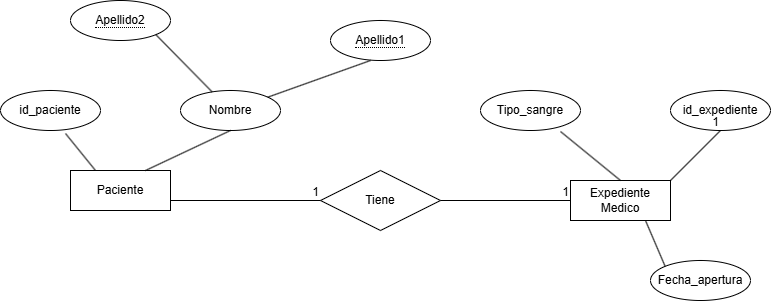

The diagram above was exported from draw.io. Its source (the exported page's mxGraphModel, read from the mxfile embedded in the PNG):
<mxGraphModel dx="1414" dy="777" grid="1" gridSize="10" guides="1" tooltips="1" connect="1" arrows="1" fold="1" page="1" pageScale="1" pageWidth="827" pageHeight="1169" math="0" shadow="0">
  <root>
    <mxCell id="0" />
    <mxCell id="1" parent="0" />
    <mxCell id="Mw2m4hwt-OV5KlB7zGNw-1" parent="1" style="whiteSpace=wrap;html=1;align=center;" value="Paciente" vertex="1">
      <mxGeometry height="40" width="100" x="120" y="210" as="geometry" />
    </mxCell>
    <mxCell id="Mw2m4hwt-OV5KlB7zGNw-2" parent="1" style="whiteSpace=wrap;html=1;align=center;" value="Expediente Medico" vertex="1">
      <mxGeometry height="40" width="100" x="620" y="220" as="geometry" />
    </mxCell>
    <mxCell id="Mw2m4hwt-OV5KlB7zGNw-3" parent="1" style="ellipse;whiteSpace=wrap;html=1;align=center;" value="id_paciente" vertex="1">
      <mxGeometry height="40" width="100" x="50" y="130" as="geometry" />
    </mxCell>
    <mxCell id="Mw2m4hwt-OV5KlB7zGNw-4" parent="1" style="ellipse;whiteSpace=wrap;html=1;align=center;" value="Nombre" vertex="1">
      <mxGeometry height="40" width="100" x="230" y="130" as="geometry" />
    </mxCell>
    <mxCell id="Mw2m4hwt-OV5KlB7zGNw-5" parent="1" style="ellipse;whiteSpace=wrap;html=1;align=center;" value="&lt;span style=&quot;border-bottom: 1px dotted;&quot;&gt;Apellido1&lt;/span&gt;" vertex="1">
      <mxGeometry height="40" width="100" x="380" y="60" as="geometry" />
    </mxCell>
    <mxCell id="Mw2m4hwt-OV5KlB7zGNw-6" parent="1" style="ellipse;whiteSpace=wrap;html=1;align=center;" value="&lt;span style=&quot;border-bottom: 1px dotted;&quot;&gt;Apellido2&lt;/span&gt;" vertex="1">
      <mxGeometry height="40" width="100" x="120" y="40" as="geometry" />
    </mxCell>
    <mxCell id="Mw2m4hwt-OV5KlB7zGNw-7" parent="1" style="ellipse;whiteSpace=wrap;html=1;align=center;" value="Tipo_sangre" vertex="1">
      <mxGeometry height="40" width="100" x="530" y="130" as="geometry" />
    </mxCell>
    <mxCell id="Mw2m4hwt-OV5KlB7zGNw-8" parent="1" style="ellipse;whiteSpace=wrap;html=1;align=center;" value="id_expediente" vertex="1">
      <mxGeometry height="40" width="100" x="720" y="130" as="geometry" />
    </mxCell>
    <mxCell id="Mw2m4hwt-OV5KlB7zGNw-9" parent="1" style="ellipse;whiteSpace=wrap;html=1;align=center;" value="Fecha_apertura" vertex="1">
      <mxGeometry height="40" width="100" x="700" y="300" as="geometry" />
    </mxCell>
    <mxCell id="Mw2m4hwt-OV5KlB7zGNw-10" parent="1" style="shape=rhombus;perimeter=rhombusPerimeter;whiteSpace=wrap;html=1;align=center;" value="Tiene" vertex="1">
      <mxGeometry height="60" width="120" x="370" y="210" as="geometry" />
    </mxCell>
    <mxCell id="Mw2m4hwt-OV5KlB7zGNw-11" edge="1" parent="1" source="Mw2m4hwt-OV5KlB7zGNw-1" style="endArrow=none;html=1;rounded=0;entryX=0;entryY=0.5;entryDx=0;entryDy=0;exitX=1;exitY=0.75;exitDx=0;exitDy=0;" target="Mw2m4hwt-OV5KlB7zGNw-10" value="">
      <mxGeometry relative="1" as="geometry">
        <mxPoint x="150" y="370" as="sourcePoint" />
        <mxPoint x="310" y="370" as="targetPoint" />
      </mxGeometry>
    </mxCell>
    <mxCell id="Mw2m4hwt-OV5KlB7zGNw-12" connectable="0" parent="Mw2m4hwt-OV5KlB7zGNw-11" style="resizable=0;html=1;whiteSpace=wrap;align=right;verticalAlign=bottom;" value="1" vertex="1">
      <mxGeometry relative="1" x="1" as="geometry" />
    </mxCell>
    <mxCell id="Mw2m4hwt-OV5KlB7zGNw-14" edge="1" parent="1" source="Mw2m4hwt-OV5KlB7zGNw-10" style="endArrow=none;html=1;rounded=0;entryX=0;entryY=0.5;entryDx=0;entryDy=0;exitX=1;exitY=0.5;exitDx=0;exitDy=0;" target="Mw2m4hwt-OV5KlB7zGNw-2" value="">
      <mxGeometry relative="1" as="geometry">
        <mxPoint x="240" y="380" as="sourcePoint" />
        <mxPoint x="400" y="380" as="targetPoint" />
      </mxGeometry>
    </mxCell>
    <mxCell id="Mw2m4hwt-OV5KlB7zGNw-15" connectable="0" parent="Mw2m4hwt-OV5KlB7zGNw-14" style="resizable=0;html=1;whiteSpace=wrap;align=right;verticalAlign=bottom;" value="1" vertex="1">
      <mxGeometry relative="1" x="1" as="geometry" />
    </mxCell>
    <mxCell id="Mw2m4hwt-OV5KlB7zGNw-16" edge="1" parent="1" source="Mw2m4hwt-OV5KlB7zGNw-2" style="endArrow=none;html=1;rounded=0;entryX=0.5;entryY=1;entryDx=0;entryDy=0;exitX=1;exitY=0;exitDx=0;exitDy=0;" target="Mw2m4hwt-OV5KlB7zGNw-8" value="">
      <mxGeometry relative="1" as="geometry">
        <mxPoint x="340" y="400" as="sourcePoint" />
        <mxPoint x="500" y="400" as="targetPoint" />
      </mxGeometry>
    </mxCell>
    <mxCell id="Mw2m4hwt-OV5KlB7zGNw-17" connectable="0" parent="Mw2m4hwt-OV5KlB7zGNw-16" style="resizable=0;html=1;whiteSpace=wrap;align=right;verticalAlign=bottom;" value="1" vertex="1">
      <mxGeometry relative="1" x="1" as="geometry" />
    </mxCell>
    <mxCell id="Mw2m4hwt-OV5KlB7zGNw-18" edge="1" parent="1" source="Mw2m4hwt-OV5KlB7zGNw-2" style="endArrow=none;html=1;rounded=0;entryX=0.8;entryY=1.025;entryDx=0;entryDy=0;entryPerimeter=0;exitX=0.5;exitY=0;exitDx=0;exitDy=0;" target="Mw2m4hwt-OV5KlB7zGNw-7" value="">
      <mxGeometry relative="1" as="geometry">
        <mxPoint x="380" y="370" as="sourcePoint" />
        <mxPoint x="540" y="370" as="targetPoint" />
      </mxGeometry>
    </mxCell>
    <mxCell id="Mw2m4hwt-OV5KlB7zGNw-19" edge="1" parent="1" source="Mw2m4hwt-OV5KlB7zGNw-2" style="endArrow=none;html=1;rounded=0;entryX=0;entryY=0;entryDx=0;entryDy=0;exitX=0.75;exitY=1;exitDx=0;exitDy=0;" target="Mw2m4hwt-OV5KlB7zGNw-9" value="">
      <mxGeometry relative="1" as="geometry">
        <mxPoint x="380" y="450" as="sourcePoint" />
        <mxPoint x="540" y="450" as="targetPoint" />
      </mxGeometry>
    </mxCell>
    <mxCell id="Mw2m4hwt-OV5KlB7zGNw-20" edge="1" parent="1" source="Mw2m4hwt-OV5KlB7zGNw-1" style="endArrow=none;html=1;rounded=0;entryX=0.5;entryY=1;entryDx=0;entryDy=0;exitX=0.75;exitY=0;exitDx=0;exitDy=0;" target="Mw2m4hwt-OV5KlB7zGNw-4" value="">
      <mxGeometry relative="1" as="geometry">
        <mxPoint x="50" y="430" as="sourcePoint" />
        <mxPoint x="210" y="430" as="targetPoint" />
      </mxGeometry>
    </mxCell>
    <mxCell id="Mw2m4hwt-OV5KlB7zGNw-21" edge="1" parent="1" source="Mw2m4hwt-OV5KlB7zGNw-1" style="endArrow=none;html=1;rounded=0;entryX=0.65;entryY=1.075;entryDx=0;entryDy=0;entryPerimeter=0;exitX=0.25;exitY=0;exitDx=0;exitDy=0;" target="Mw2m4hwt-OV5KlB7zGNw-3" value="">
      <mxGeometry relative="1" as="geometry">
        <mxPoint x="-30" y="370" as="sourcePoint" />
        <mxPoint x="130" y="370" as="targetPoint" />
      </mxGeometry>
    </mxCell>
    <mxCell id="Mw2m4hwt-OV5KlB7zGNw-22" edge="1" parent="1" source="Mw2m4hwt-OV5KlB7zGNw-4" style="endArrow=none;html=1;rounded=0;entryX=0.4;entryY=1;entryDx=0;entryDy=0;entryPerimeter=0;" target="Mw2m4hwt-OV5KlB7zGNw-5" value="">
      <mxGeometry relative="1" as="geometry">
        <mxPoint x="200" y="330" as="sourcePoint" />
        <mxPoint x="360" y="330" as="targetPoint" />
      </mxGeometry>
    </mxCell>
    <mxCell id="Mw2m4hwt-OV5KlB7zGNw-23" edge="1" parent="1" source="Mw2m4hwt-OV5KlB7zGNw-4" style="endArrow=none;html=1;rounded=0;entryX=1;entryY=1;entryDx=0;entryDy=0;" target="Mw2m4hwt-OV5KlB7zGNw-6" value="">
      <mxGeometry relative="1" as="geometry">
        <mxPoint x="240" y="410" as="sourcePoint" />
        <mxPoint x="400" y="410" as="targetPoint" />
      </mxGeometry>
    </mxCell>
  </root>
</mxGraphModel>